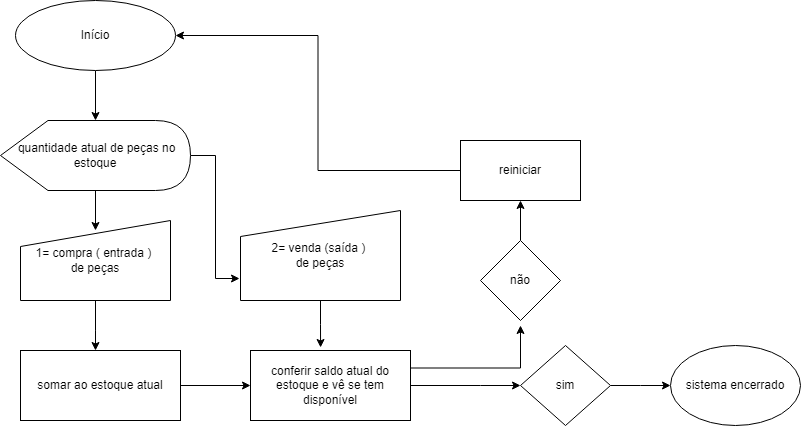

The diagram above was exported from draw.io. Its source (the exported page's mxGraphModel, read from the mxfile embedded in the PNG):
<mxGraphModel dx="868" dy="1541" grid="1" gridSize="10" guides="1" tooltips="1" connect="1" arrows="1" fold="1" page="1" pageScale="1" pageWidth="850" pageHeight="1100" math="0" shadow="0">
  <root>
    <mxCell id="0" />
    <mxCell id="1" parent="0" />
    <mxCell id="Ztn0D_YDLk-D-tiF34PN-13" value="" style="edgeStyle=orthogonalEdgeStyle;rounded=0;orthogonalLoop=1;jettySize=auto;html=1;" edge="1" parent="1" source="Ztn0D_YDLk-D-tiF34PN-1" target="Ztn0D_YDLk-D-tiF34PN-9">
      <mxGeometry relative="1" as="geometry" />
    </mxCell>
    <mxCell id="Ztn0D_YDLk-D-tiF34PN-1" value="Início" style="ellipse;whiteSpace=wrap;html=1;" vertex="1" parent="1">
      <mxGeometry x="55" y="-440" width="160" height="70" as="geometry" />
    </mxCell>
    <mxCell id="Ztn0D_YDLk-D-tiF34PN-20" style="edgeStyle=orthogonalEdgeStyle;rounded=0;orthogonalLoop=1;jettySize=auto;html=1;entryX=0.5;entryY=0.134;entryDx=0;entryDy=0;entryPerimeter=0;" edge="1" parent="1" source="Ztn0D_YDLk-D-tiF34PN-9" target="Ztn0D_YDLk-D-tiF34PN-15">
      <mxGeometry relative="1" as="geometry">
        <mxPoint x="135" y="-210" as="targetPoint" />
        <Array as="points" />
      </mxGeometry>
    </mxCell>
    <mxCell id="Ztn0D_YDLk-D-tiF34PN-64" style="edgeStyle=orthogonalEdgeStyle;rounded=0;orthogonalLoop=1;jettySize=auto;html=1;entryX=0;entryY=0.75;entryDx=0;entryDy=0;" edge="1" parent="1" source="Ztn0D_YDLk-D-tiF34PN-9" target="Ztn0D_YDLk-D-tiF34PN-23">
      <mxGeometry relative="1" as="geometry" />
    </mxCell>
    <mxCell id="Ztn0D_YDLk-D-tiF34PN-9" value="&amp;nbsp;quantidade atual de peças no estoque" style="shape=display;whiteSpace=wrap;html=1;" vertex="1" parent="1">
      <mxGeometry x="40" y="-320" width="190" height="70" as="geometry" />
    </mxCell>
    <mxCell id="Ztn0D_YDLk-D-tiF34PN-27" style="edgeStyle=orthogonalEdgeStyle;rounded=0;orthogonalLoop=1;jettySize=auto;html=1;" edge="1" parent="1" source="Ztn0D_YDLk-D-tiF34PN-15">
      <mxGeometry relative="1" as="geometry">
        <mxPoint x="135" y="-151" as="targetPoint" />
        <Array as="points">
          <mxPoint x="135" y="-110" />
          <mxPoint x="135" y="-110" />
        </Array>
      </mxGeometry>
    </mxCell>
    <mxCell id="Ztn0D_YDLk-D-tiF34PN-15" value="1= compra ( entrada )&amp;nbsp;&lt;br&gt;de peças" style="html=1;strokeWidth=1;shape=manualInput;whiteSpace=wrap;rounded=0;size=26;arcSize=11;perimeterSpacing=1;" vertex="1" parent="1">
      <mxGeometry x="60" y="-220" width="150" height="80" as="geometry" />
    </mxCell>
    <mxCell id="Ztn0D_YDLk-D-tiF34PN-35" style="edgeStyle=orthogonalEdgeStyle;rounded=0;orthogonalLoop=1;jettySize=auto;html=1;exitX=0.5;exitY=1;exitDx=0;exitDy=0;entryX=0.438;entryY=-0.043;entryDx=0;entryDy=0;entryPerimeter=0;" edge="1" parent="1" source="Ztn0D_YDLk-D-tiF34PN-23" target="Ztn0D_YDLk-D-tiF34PN-34">
      <mxGeometry relative="1" as="geometry">
        <mxPoint x="360" y="-110" as="targetPoint" />
        <Array as="points" />
      </mxGeometry>
    </mxCell>
    <mxCell id="Ztn0D_YDLk-D-tiF34PN-44" style="edgeStyle=orthogonalEdgeStyle;rounded=0;orthogonalLoop=1;jettySize=auto;html=1;" edge="1" parent="1" source="Ztn0D_YDLk-D-tiF34PN-23">
      <mxGeometry relative="1" as="geometry">
        <mxPoint x="360" y="-156" as="targetPoint" />
      </mxGeometry>
    </mxCell>
    <mxCell id="Ztn0D_YDLk-D-tiF34PN-23" value="2= venda (saída )&amp;nbsp;&lt;br&gt;de peças" style="html=1;strokeWidth=1;shape=manualInput;whiteSpace=wrap;rounded=0;size=26;arcSize=11;perimeterSpacing=1;" vertex="1" parent="1">
      <mxGeometry x="280" y="-230" width="160" height="90" as="geometry" />
    </mxCell>
    <mxCell id="Ztn0D_YDLk-D-tiF34PN-30" style="edgeStyle=orthogonalEdgeStyle;rounded=0;orthogonalLoop=1;jettySize=auto;html=1;" edge="1" parent="1">
      <mxGeometry relative="1" as="geometry">
        <mxPoint x="135" y="-110" as="sourcePoint" />
        <mxPoint x="135" y="-90" as="targetPoint" />
      </mxGeometry>
    </mxCell>
    <mxCell id="Ztn0D_YDLk-D-tiF34PN-69" style="edgeStyle=orthogonalEdgeStyle;rounded=0;orthogonalLoop=1;jettySize=auto;html=1;exitX=1;exitY=0.5;exitDx=0;exitDy=0;" edge="1" parent="1" source="Ztn0D_YDLk-D-tiF34PN-31" target="Ztn0D_YDLk-D-tiF34PN-34">
      <mxGeometry relative="1" as="geometry" />
    </mxCell>
    <mxCell id="Ztn0D_YDLk-D-tiF34PN-31" value="somar ao estoque atual" style="rounded=0;whiteSpace=wrap;html=1;strokeColor=default;strokeWidth=1;fillColor=default;" vertex="1" parent="1">
      <mxGeometry x="60" y="-90" width="160" height="70" as="geometry" />
    </mxCell>
    <mxCell id="Ztn0D_YDLk-D-tiF34PN-42" style="edgeStyle=orthogonalEdgeStyle;rounded=0;orthogonalLoop=1;jettySize=auto;html=1;exitX=1;exitY=0.5;exitDx=0;exitDy=0;" edge="1" parent="1" source="Ztn0D_YDLk-D-tiF34PN-34" target="Ztn0D_YDLk-D-tiF34PN-40">
      <mxGeometry relative="1" as="geometry">
        <Array as="points">
          <mxPoint x="520" y="-55" />
          <mxPoint x="520" y="-55" />
        </Array>
      </mxGeometry>
    </mxCell>
    <mxCell id="Ztn0D_YDLk-D-tiF34PN-53" style="edgeStyle=orthogonalEdgeStyle;rounded=0;orthogonalLoop=1;jettySize=auto;html=1;exitX=1;exitY=0.25;exitDx=0;exitDy=0;" edge="1" parent="1" source="Ztn0D_YDLk-D-tiF34PN-34">
      <mxGeometry relative="1" as="geometry">
        <mxPoint x="560" y="-115" as="targetPoint" />
      </mxGeometry>
    </mxCell>
    <mxCell id="Ztn0D_YDLk-D-tiF34PN-34" value="conferir saldo atual do estoque e vê se tem disponível" style="rounded=0;whiteSpace=wrap;html=1;strokeColor=default;strokeWidth=1;fillColor=default;" vertex="1" parent="1">
      <mxGeometry x="290" y="-90" width="160" height="70" as="geometry" />
    </mxCell>
    <mxCell id="Ztn0D_YDLk-D-tiF34PN-50" style="edgeStyle=orthogonalEdgeStyle;rounded=0;orthogonalLoop=1;jettySize=auto;html=1;exitX=1;exitY=0.5;exitDx=0;exitDy=0;" edge="1" parent="1" source="Ztn0D_YDLk-D-tiF34PN-40" target="Ztn0D_YDLk-D-tiF34PN-47">
      <mxGeometry relative="1" as="geometry">
        <Array as="points">
          <mxPoint x="680" y="-55" />
          <mxPoint x="680" y="-55" />
        </Array>
      </mxGeometry>
    </mxCell>
    <mxCell id="Ztn0D_YDLk-D-tiF34PN-40" value="sim" style="rhombus;whiteSpace=wrap;html=1;rounded=0;strokeColor=default;strokeWidth=1;fillColor=default;" vertex="1" parent="1">
      <mxGeometry x="560" y="-95" width="90" height="80" as="geometry" />
    </mxCell>
    <mxCell id="Ztn0D_YDLk-D-tiF34PN-47" value="sistema encerrado" style="ellipse;whiteSpace=wrap;html=1;rounded=0;strokeColor=default;strokeWidth=1;fillColor=default;" vertex="1" parent="1">
      <mxGeometry x="710" y="-95" width="130" height="80" as="geometry" />
    </mxCell>
    <mxCell id="Ztn0D_YDLk-D-tiF34PN-58" style="edgeStyle=orthogonalEdgeStyle;rounded=0;orthogonalLoop=1;jettySize=auto;html=1;entryX=0.5;entryY=1;entryDx=0;entryDy=0;" edge="1" parent="1" source="Ztn0D_YDLk-D-tiF34PN-54" target="Ztn0D_YDLk-D-tiF34PN-59">
      <mxGeometry relative="1" as="geometry">
        <mxPoint x="560" y="-220" as="targetPoint" />
      </mxGeometry>
    </mxCell>
    <mxCell id="Ztn0D_YDLk-D-tiF34PN-54" value="não" style="rhombus;whiteSpace=wrap;html=1;rounded=0;strokeColor=default;strokeWidth=1;fillColor=default;" vertex="1" parent="1">
      <mxGeometry x="520" y="-200" width="80" height="80" as="geometry" />
    </mxCell>
    <mxCell id="Ztn0D_YDLk-D-tiF34PN-68" style="edgeStyle=orthogonalEdgeStyle;rounded=0;orthogonalLoop=1;jettySize=auto;html=1;entryX=1;entryY=0.5;entryDx=0;entryDy=0;" edge="1" parent="1" source="Ztn0D_YDLk-D-tiF34PN-59" target="Ztn0D_YDLk-D-tiF34PN-1">
      <mxGeometry relative="1" as="geometry">
        <mxPoint x="560" y="-381" as="targetPoint" />
      </mxGeometry>
    </mxCell>
    <mxCell id="Ztn0D_YDLk-D-tiF34PN-59" value="reiniciar" style="rounded=0;whiteSpace=wrap;html=1;strokeColor=default;strokeWidth=1;fillColor=default;" vertex="1" parent="1">
      <mxGeometry x="500" y="-300" width="120" height="60" as="geometry" />
    </mxCell>
  </root>
</mxGraphModel>